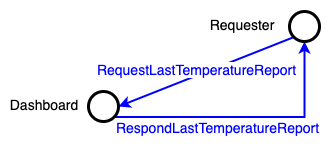

The diagram above was exported from draw.io. Its source (the exported page's mxGraphModel, read from the mxfile embedded in the PNG):
<mxGraphModel dx="1426" dy="714" grid="1" gridSize="10" guides="1" tooltips="1" connect="1" arrows="1" fold="1" page="1" pageScale="1" pageWidth="827" pageHeight="1169" math="0" shadow="0">
  <root>
    <mxCell id="0" />
    <mxCell id="1" parent="0" />
    <mxCell id="2" value="&lt;font style=&quot;font-size: 14px&quot;&gt;Dashboard&lt;/font&gt;" style="text;html=1;strokeColor=none;fillColor=none;align=center;verticalAlign=middle;whiteSpace=wrap;rounded=0;" vertex="1" parent="1">
      <mxGeometry x="91" y="763" width="40" height="20" as="geometry" />
    </mxCell>
    <mxCell id="3" value="" style="endArrow=classic;html=1;strokeColor=#0000FF;strokeWidth=2;exitX=0;exitY=1;exitDx=0;exitDy=0;entryX=1;entryY=0.5;entryDx=0;entryDy=0;" edge="1" source="9" target="8" parent="1">
      <mxGeometry relative="1" as="geometry">
        <mxPoint x="185" y="1070" as="sourcePoint" />
        <mxPoint x="451" y="1070" as="targetPoint" />
      </mxGeometry>
    </mxCell>
    <mxCell id="4" value="&lt;span style=&quot;color: rgb(0 , 0 , 255) ; font-size: 14px&quot;&gt;RequestLastTemperatureReport&lt;/span&gt;" style="edgeLabel;resizable=0;html=1;align=center;verticalAlign=middle;spacingLeft=0;spacingRight=20;spacingBottom=5;" connectable="0" vertex="1" parent="3">
      <mxGeometry relative="1" as="geometry" />
    </mxCell>
    <mxCell id="5" value="" style="endArrow=classic;html=1;strokeColor=#0000FF;strokeWidth=2;exitX=1;exitY=1;exitDx=0;exitDy=0;entryX=0.5;entryY=1;entryDx=0;entryDy=0;edgeStyle=orthogonalEdgeStyle;rounded=0;" edge="1" source="8" target="9" parent="1">
      <mxGeometry relative="1" as="geometry">
        <mxPoint x="382" y="830" as="sourcePoint" />
        <mxPoint x="181" y="840" as="targetPoint" />
      </mxGeometry>
    </mxCell>
    <mxCell id="6" value="&lt;span style=&quot;color: rgb(0 , 0 , 255) ; font-size: 14px&quot;&gt;RespondLastTemperatureReport&lt;br&gt;&lt;/span&gt;" style="edgeLabel;resizable=0;html=1;align=center;verticalAlign=middle;spacingLeft=0;spacingRight=60;spacingBottom=0;spacingTop=20;" connectable="0" vertex="1" parent="5">
      <mxGeometry relative="1" as="geometry" />
    </mxCell>
    <mxCell id="7" value="&lt;font style=&quot;font-size: 14px&quot;&gt;Requester&lt;/font&gt;" style="text;html=1;strokeColor=none;fillColor=none;align=center;verticalAlign=middle;whiteSpace=wrap;rounded=0;" vertex="1" parent="1">
      <mxGeometry x="289" y="683" width="40" height="20" as="geometry" />
    </mxCell>
    <mxCell id="8" value="" style="ellipse;whiteSpace=wrap;html=1;aspect=fixed;strokeWidth=3;" vertex="1" parent="1">
      <mxGeometry x="155" y="760" width="30" height="30" as="geometry" />
    </mxCell>
    <mxCell id="9" value="" style="ellipse;whiteSpace=wrap;html=1;aspect=fixed;strokeWidth=3;" vertex="1" parent="1">
      <mxGeometry x="356" y="680" width="30" height="30" as="geometry" />
    </mxCell>
  </root>
</mxGraphModel>